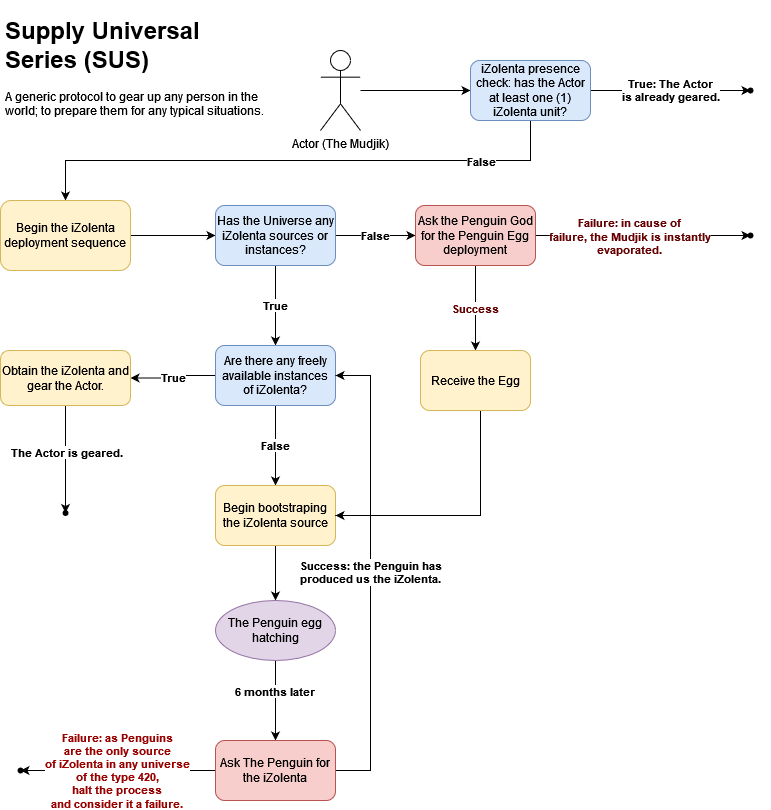

The diagram above was exported from draw.io. Its source (the exported page's mxGraphModel, read from the mxfile embedded in the PNG):
<mxGraphModel dx="942" dy="642" grid="1" gridSize="10" guides="1" tooltips="1" connect="1" arrows="1" fold="1" page="1" pageScale="1" pageWidth="827" pageHeight="1169" math="0" shadow="0">
  <root>
    <mxCell id="WIyWlLk6GJQsqaUBKTNV-0" />
    <mxCell id="WIyWlLk6GJQsqaUBKTNV-1" parent="WIyWlLk6GJQsqaUBKTNV-0" />
    <mxCell id="ibOBZ4TrYrk_AaquG8hU-0" value="&lt;h1&gt;Supply Universal Series (SUS)&lt;br&gt;&lt;/h1&gt;&lt;p&gt;A generic protocol to gear up any person in the world; to prepare them for any typical situations.&lt;br&gt;&lt;/p&gt;" style="text;html=1;strokeColor=none;fillColor=none;spacing=5;spacingTop=-20;whiteSpace=wrap;overflow=hidden;rounded=0;" vertex="1" parent="WIyWlLk6GJQsqaUBKTNV-1">
      <mxGeometry x="40" y="40" width="280" height="160" as="geometry" />
    </mxCell>
    <mxCell id="ibOBZ4TrYrk_AaquG8hU-11" value="" style="edgeStyle=orthogonalEdgeStyle;rounded=0;orthogonalLoop=1;jettySize=auto;html=1;" edge="1" parent="WIyWlLk6GJQsqaUBKTNV-1" source="ibOBZ4TrYrk_AaquG8hU-1" target="ibOBZ4TrYrk_AaquG8hU-3">
      <mxGeometry relative="1" as="geometry" />
    </mxCell>
    <mxCell id="ibOBZ4TrYrk_AaquG8hU-1" value="Actor (The Mudjik)" style="shape=umlActor;verticalLabelPosition=bottom;verticalAlign=top;html=1;outlineConnect=0;" vertex="1" parent="WIyWlLk6GJQsqaUBKTNV-1">
      <mxGeometry x="360" y="80" width="40" height="80" as="geometry" />
    </mxCell>
    <mxCell id="ibOBZ4TrYrk_AaquG8hU-5" value="&lt;b&gt;True: The Actor&lt;br&gt;&lt;/b&gt;&lt;div&gt;&lt;b&gt; is already geared.&lt;/b&gt;&lt;/div&gt;" style="edgeStyle=orthogonalEdgeStyle;rounded=0;orthogonalLoop=1;jettySize=auto;html=1;" edge="1" parent="WIyWlLk6GJQsqaUBKTNV-1" source="ibOBZ4TrYrk_AaquG8hU-3" target="ibOBZ4TrYrk_AaquG8hU-4">
      <mxGeometry relative="1" as="geometry" />
    </mxCell>
    <mxCell id="ibOBZ4TrYrk_AaquG8hU-8" value="" style="edgeStyle=orthogonalEdgeStyle;rounded=0;orthogonalLoop=1;jettySize=auto;html=1;" edge="1" parent="WIyWlLk6GJQsqaUBKTNV-1" source="ibOBZ4TrYrk_AaquG8hU-3" target="ibOBZ4TrYrk_AaquG8hU-7">
      <mxGeometry relative="1" as="geometry">
        <Array as="points">
          <mxPoint x="570" y="190" />
          <mxPoint x="105" y="190" />
        </Array>
      </mxGeometry>
    </mxCell>
    <mxCell id="ibOBZ4TrYrk_AaquG8hU-9" value="False" style="edgeLabel;html=1;align=center;verticalAlign=middle;resizable=0;points=[];fontStyle=1" vertex="1" connectable="0" parent="ibOBZ4TrYrk_AaquG8hU-8">
      <mxGeometry x="-0.225" relative="1" as="geometry">
        <mxPoint x="121" as="offset" />
      </mxGeometry>
    </mxCell>
    <mxCell id="ibOBZ4TrYrk_AaquG8hU-3" value="iZolenta presence check: has the Actor at least one (1) iZolenta unit?" style="rounded=1;whiteSpace=wrap;html=1;fillColor=#dae8fc;strokeColor=#6c8ebf;" vertex="1" parent="WIyWlLk6GJQsqaUBKTNV-1">
      <mxGeometry x="510" y="90" width="120" height="60" as="geometry" />
    </mxCell>
    <mxCell id="ibOBZ4TrYrk_AaquG8hU-4" value="   " style="shape=waypoint;sketch=0;size=6;pointerEvents=1;points=[];fillColor=default;resizable=0;rotatable=0;perimeter=centerPerimeter;snapToPoint=1;rounded=1;" vertex="1" parent="WIyWlLk6GJQsqaUBKTNV-1">
      <mxGeometry x="770" y="100" width="40" height="40" as="geometry" />
    </mxCell>
    <mxCell id="ibOBZ4TrYrk_AaquG8hU-18" value="" style="edgeStyle=orthogonalEdgeStyle;rounded=0;orthogonalLoop=1;jettySize=auto;html=1;" edge="1" parent="WIyWlLk6GJQsqaUBKTNV-1" source="ibOBZ4TrYrk_AaquG8hU-7" target="ibOBZ4TrYrk_AaquG8hU-17">
      <mxGeometry relative="1" as="geometry" />
    </mxCell>
    <mxCell id="ibOBZ4TrYrk_AaquG8hU-7" value="Begin the iZolenta deployment sequence" style="rect;whiteSpace=wrap;html=1;rounded=1;fillColor=#fff2cc;strokeColor=#d6b656;" vertex="1" parent="WIyWlLk6GJQsqaUBKTNV-1">
      <mxGeometry x="40" y="230" width="130" height="70" as="geometry" />
    </mxCell>
    <mxCell id="ibOBZ4TrYrk_AaquG8hU-23" value="&lt;b&gt;True&lt;/b&gt;" style="edgeStyle=orthogonalEdgeStyle;rounded=0;orthogonalLoop=1;jettySize=auto;html=1;" edge="1" parent="WIyWlLk6GJQsqaUBKTNV-1" source="ibOBZ4TrYrk_AaquG8hU-17" target="ibOBZ4TrYrk_AaquG8hU-22">
      <mxGeometry relative="1" as="geometry" />
    </mxCell>
    <mxCell id="ibOBZ4TrYrk_AaquG8hU-44" value="&lt;b&gt;False&lt;/b&gt;" style="edgeStyle=orthogonalEdgeStyle;rounded=0;orthogonalLoop=1;jettySize=auto;html=1;fontColor=#000000;" edge="1" parent="WIyWlLk6GJQsqaUBKTNV-1" source="ibOBZ4TrYrk_AaquG8hU-17" target="ibOBZ4TrYrk_AaquG8hU-43">
      <mxGeometry relative="1" as="geometry" />
    </mxCell>
    <mxCell id="ibOBZ4TrYrk_AaquG8hU-17" value="Has the Universe any iZolenta sources or instances?" style="whiteSpace=wrap;html=1;rounded=1;fillColor=#dae8fc;strokeColor=#6c8ebf;" vertex="1" parent="WIyWlLk6GJQsqaUBKTNV-1">
      <mxGeometry x="255" y="235" width="120" height="60" as="geometry" />
    </mxCell>
    <mxCell id="ibOBZ4TrYrk_AaquG8hU-25" value="&lt;b&gt;True&lt;/b&gt;" style="edgeStyle=orthogonalEdgeStyle;rounded=0;orthogonalLoop=1;jettySize=auto;html=1;" edge="1" parent="WIyWlLk6GJQsqaUBKTNV-1" source="ibOBZ4TrYrk_AaquG8hU-22" target="ibOBZ4TrYrk_AaquG8hU-24">
      <mxGeometry relative="1" as="geometry" />
    </mxCell>
    <mxCell id="ibOBZ4TrYrk_AaquG8hU-29" value="&lt;b&gt;False&lt;/b&gt;" style="edgeStyle=orthogonalEdgeStyle;rounded=0;orthogonalLoop=1;jettySize=auto;html=1;" edge="1" parent="WIyWlLk6GJQsqaUBKTNV-1" source="ibOBZ4TrYrk_AaquG8hU-22" target="ibOBZ4TrYrk_AaquG8hU-28">
      <mxGeometry relative="1" as="geometry" />
    </mxCell>
    <mxCell id="ibOBZ4TrYrk_AaquG8hU-22" value="Are there any freely available instances of iZolenta?" style="whiteSpace=wrap;html=1;rounded=1;fillColor=#dae8fc;strokeColor=#6c8ebf;" vertex="1" parent="WIyWlLk6GJQsqaUBKTNV-1">
      <mxGeometry x="255" y="375" width="120" height="60" as="geometry" />
    </mxCell>
    <mxCell id="ibOBZ4TrYrk_AaquG8hU-27" value="" style="edgeStyle=orthogonalEdgeStyle;rounded=0;orthogonalLoop=1;jettySize=auto;html=1;" edge="1" parent="WIyWlLk6GJQsqaUBKTNV-1" source="ibOBZ4TrYrk_AaquG8hU-24" target="ibOBZ4TrYrk_AaquG8hU-26">
      <mxGeometry relative="1" as="geometry" />
    </mxCell>
    <mxCell id="ibOBZ4TrYrk_AaquG8hU-30" value="&lt;div&gt;&lt;b&gt;The Actor is geared.&lt;/b&gt;&lt;/div&gt;" style="edgeLabel;html=1;align=center;verticalAlign=middle;resizable=0;points=[];" vertex="1" connectable="0" parent="ibOBZ4TrYrk_AaquG8hU-27">
      <mxGeometry x="-0.2" y="-4" relative="1" as="geometry">
        <mxPoint x="4" y="3" as="offset" />
      </mxGeometry>
    </mxCell>
    <mxCell id="ibOBZ4TrYrk_AaquG8hU-24" value="Obtain the iZolenta and gear the Actor." style="whiteSpace=wrap;html=1;rounded=1;fillColor=#fff2cc;strokeColor=#d6b656;" vertex="1" parent="WIyWlLk6GJQsqaUBKTNV-1">
      <mxGeometry x="40" y="380" width="130" height="55" as="geometry" />
    </mxCell>
    <mxCell id="ibOBZ4TrYrk_AaquG8hU-26" value="" style="shape=waypoint;sketch=0;size=6;pointerEvents=1;points=[];fillColor=default;resizable=0;rotatable=0;perimeter=centerPerimeter;snapToPoint=1;rounded=1;" vertex="1" parent="WIyWlLk6GJQsqaUBKTNV-1">
      <mxGeometry x="85" y="522.5" width="40" height="40" as="geometry" />
    </mxCell>
    <mxCell id="ibOBZ4TrYrk_AaquG8hU-32" value="" style="edgeStyle=orthogonalEdgeStyle;rounded=0;orthogonalLoop=1;jettySize=auto;html=1;" edge="1" parent="WIyWlLk6GJQsqaUBKTNV-1" source="ibOBZ4TrYrk_AaquG8hU-28" target="ibOBZ4TrYrk_AaquG8hU-31">
      <mxGeometry relative="1" as="geometry" />
    </mxCell>
    <mxCell id="ibOBZ4TrYrk_AaquG8hU-28" value="Begin bootstraping the iZolenta source" style="whiteSpace=wrap;html=1;rounded=1;fillColor=#fff2cc;strokeColor=#d6b656;" vertex="1" parent="WIyWlLk6GJQsqaUBKTNV-1">
      <mxGeometry x="255" y="515" width="120" height="60" as="geometry" />
    </mxCell>
    <mxCell id="ibOBZ4TrYrk_AaquG8hU-35" value="" style="edgeStyle=orthogonalEdgeStyle;rounded=0;orthogonalLoop=1;jettySize=auto;html=1;" edge="1" parent="WIyWlLk6GJQsqaUBKTNV-1" source="ibOBZ4TrYrk_AaquG8hU-31" target="ibOBZ4TrYrk_AaquG8hU-34">
      <mxGeometry relative="1" as="geometry" />
    </mxCell>
    <mxCell id="ibOBZ4TrYrk_AaquG8hU-36" value="&lt;b&gt;6 months later&lt;br&gt;&lt;/b&gt;" style="edgeLabel;html=1;align=center;verticalAlign=middle;resizable=0;points=[];" vertex="1" connectable="0" parent="ibOBZ4TrYrk_AaquG8hU-35">
      <mxGeometry x="-0.25" y="-2" relative="1" as="geometry">
        <mxPoint as="offset" />
      </mxGeometry>
    </mxCell>
    <mxCell id="ibOBZ4TrYrk_AaquG8hU-31" value="The Penguin egg hatching" style="ellipse;whiteSpace=wrap;html=1;rounded=1;fillColor=#e1d5e7;strokeColor=#9673a6;" vertex="1" parent="WIyWlLk6GJQsqaUBKTNV-1">
      <mxGeometry x="255" y="630" width="120" height="60" as="geometry" />
    </mxCell>
    <mxCell id="ibOBZ4TrYrk_AaquG8hU-33" style="edgeStyle=orthogonalEdgeStyle;rounded=0;orthogonalLoop=1;jettySize=auto;html=1;exitX=0.5;exitY=1;exitDx=0;exitDy=0;" edge="1" parent="WIyWlLk6GJQsqaUBKTNV-1" source="ibOBZ4TrYrk_AaquG8hU-31" target="ibOBZ4TrYrk_AaquG8hU-31">
      <mxGeometry relative="1" as="geometry" />
    </mxCell>
    <mxCell id="ibOBZ4TrYrk_AaquG8hU-38" value="&lt;font color=&quot;#990000&quot;&gt;&lt;b&gt;Failure: as Penguins &lt;br&gt;are the only source&lt;br&gt; of iZolenta in any universe&lt;br&gt; of the type 420,&lt;br&gt; halt the process&lt;br&gt; and consider it a failure.&lt;br&gt;&lt;/b&gt;&lt;/font&gt;" style="edgeStyle=orthogonalEdgeStyle;rounded=0;orthogonalLoop=1;jettySize=auto;html=1;" edge="1" parent="WIyWlLk6GJQsqaUBKTNV-1" source="ibOBZ4TrYrk_AaquG8hU-34" target="ibOBZ4TrYrk_AaquG8hU-37">
      <mxGeometry relative="1" as="geometry" />
    </mxCell>
    <mxCell id="ibOBZ4TrYrk_AaquG8hU-40" value="&lt;b&gt;&lt;font color=&quot;#000000&quot;&gt;Success: the Penguin has&lt;br&gt; produced us the iZolenta.&lt;br&gt;&lt;/font&gt;&lt;/b&gt;" style="edgeStyle=orthogonalEdgeStyle;rounded=0;orthogonalLoop=1;jettySize=auto;html=1;fontColor=#990000;entryX=1;entryY=0.5;entryDx=0;entryDy=0;" edge="1" parent="WIyWlLk6GJQsqaUBKTNV-1" source="ibOBZ4TrYrk_AaquG8hU-34" target="ibOBZ4TrYrk_AaquG8hU-22">
      <mxGeometry relative="1" as="geometry">
        <mxPoint x="455" y="800" as="targetPoint" />
        <Array as="points">
          <mxPoint x="410" y="800" />
          <mxPoint x="410" y="405" />
        </Array>
      </mxGeometry>
    </mxCell>
    <mxCell id="ibOBZ4TrYrk_AaquG8hU-34" value="Ask The Penguin for the iZolenta" style="whiteSpace=wrap;html=1;rounded=1;fillColor=#f8cecc;strokeColor=#b85450;" vertex="1" parent="WIyWlLk6GJQsqaUBKTNV-1">
      <mxGeometry x="255" y="770" width="120" height="60" as="geometry" />
    </mxCell>
    <mxCell id="ibOBZ4TrYrk_AaquG8hU-37" value="" style="shape=waypoint;sketch=0;size=6;pointerEvents=1;points=[];fillColor=default;resizable=0;rotatable=0;perimeter=centerPerimeter;snapToPoint=1;rounded=1;shadow=0;fillStyle=auto;gradientColor=none;" vertex="1" parent="WIyWlLk6GJQsqaUBKTNV-1">
      <mxGeometry x="40" y="780" width="40" height="40" as="geometry" />
    </mxCell>
    <mxCell id="ibOBZ4TrYrk_AaquG8hU-46" value="" style="edgeStyle=orthogonalEdgeStyle;rounded=0;orthogonalLoop=1;jettySize=auto;html=1;fontColor=#000000;" edge="1" parent="WIyWlLk6GJQsqaUBKTNV-1" source="ibOBZ4TrYrk_AaquG8hU-43" target="ibOBZ4TrYrk_AaquG8hU-45">
      <mxGeometry relative="1" as="geometry" />
    </mxCell>
    <mxCell id="ibOBZ4TrYrk_AaquG8hU-47" value="&lt;font color=&quot;#660000&quot;&gt;&lt;b&gt;Failure: in cause of&lt;br&gt;failure, the Mudjik is instantly&lt;br&gt;evaporated.&lt;/b&gt;&lt;br&gt;&lt;/font&gt;" style="edgeLabel;html=1;align=center;verticalAlign=middle;resizable=0;points=[];fontColor=#000000;" vertex="1" connectable="0" parent="ibOBZ4TrYrk_AaquG8hU-46">
      <mxGeometry x="-0.2429" y="-3" relative="1" as="geometry">
        <mxPoint x="12" y="-3" as="offset" />
      </mxGeometry>
    </mxCell>
    <mxCell id="ibOBZ4TrYrk_AaquG8hU-49" value="&lt;b&gt;Success&lt;/b&gt;" style="edgeStyle=orthogonalEdgeStyle;rounded=0;orthogonalLoop=1;jettySize=auto;html=1;fontColor=#660000;" edge="1" parent="WIyWlLk6GJQsqaUBKTNV-1" source="ibOBZ4TrYrk_AaquG8hU-43" target="ibOBZ4TrYrk_AaquG8hU-48">
      <mxGeometry relative="1" as="geometry" />
    </mxCell>
    <mxCell id="ibOBZ4TrYrk_AaquG8hU-43" value="Ask the Penguin God for the Penguin Egg deployment" style="whiteSpace=wrap;html=1;rounded=1;fillColor=#f8cecc;strokeColor=#b85450;" vertex="1" parent="WIyWlLk6GJQsqaUBKTNV-1">
      <mxGeometry x="455" y="235" width="120" height="60" as="geometry" />
    </mxCell>
    <mxCell id="ibOBZ4TrYrk_AaquG8hU-45" value="" style="shape=waypoint;sketch=0;size=6;pointerEvents=1;points=[];resizable=0;rotatable=0;perimeter=centerPerimeter;snapToPoint=1;rounded=1;strokeWidth=1;perimeterSpacing=0;" vertex="1" parent="WIyWlLk6GJQsqaUBKTNV-1">
      <mxGeometry x="770" y="245" width="40" height="40" as="geometry" />
    </mxCell>
    <mxCell id="ibOBZ4TrYrk_AaquG8hU-50" style="edgeStyle=orthogonalEdgeStyle;rounded=0;orthogonalLoop=1;jettySize=auto;html=1;fontColor=#000000;entryX=1;entryY=0.5;entryDx=0;entryDy=0;" edge="1" parent="WIyWlLk6GJQsqaUBKTNV-1" source="ibOBZ4TrYrk_AaquG8hU-48" target="ibOBZ4TrYrk_AaquG8hU-28">
      <mxGeometry relative="1" as="geometry">
        <mxPoint x="515" y="550" as="targetPoint" />
        <Array as="points">
          <mxPoint x="520" y="545" />
        </Array>
      </mxGeometry>
    </mxCell>
    <mxCell id="ibOBZ4TrYrk_AaquG8hU-48" value="Receive the Egg" style="whiteSpace=wrap;html=1;rounded=1;fillColor=#fff2cc;strokeColor=#d6b656;" vertex="1" parent="WIyWlLk6GJQsqaUBKTNV-1">
      <mxGeometry x="460" y="380" width="110" height="60" as="geometry" />
    </mxCell>
  </root>
</mxGraphModel>